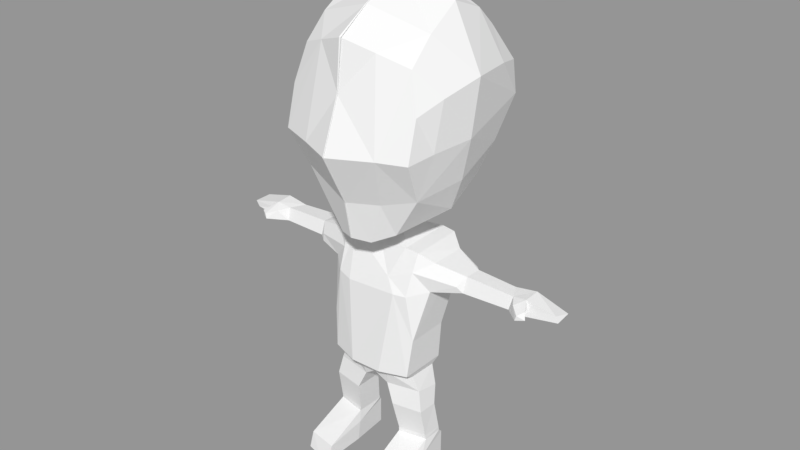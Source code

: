 # Source: Character_1_NoMirror.blend  (saved by Blender 2.79.0; exported with 4.5.12 LTS)
import bpy
from mathutils import Matrix  # noqa: F401  (used for matrix-valued properties, if any)

bpy.ops.wm.read_factory_settings(use_empty=True)
scene = bpy.context.scene
scene.name = 'Scene'

# ---- collections
col_collection_1 = bpy.data.collections.new('Collection 1'); scene.collection.children.link(col_collection_1)

# ---- materials (node trees are filled in below, after node groups)
mat_material = bpy.data.materials.new('Material')
mat_material.alpha_threshold = 0.0
mat_material.use_transparent_shadow = False
mat_material.roughness = 0.5
mat_material.line_color = (0.0, 0.0, 0.0, 1.0)

# ---- material node trees

# ---- meshes
me_cube = bpy.data.meshes.new('Cube')
me_cube.from_pydata([(0.4643, 0.1168, 0.8354), (0.2736, -0.08004, 2.271), (0.2748, 0.4391, 2.283), (0.7825, 0.2674, 2.118), (0.8243, 0.06474, 2.119), (0.1247, -0.1664, 0.8528), (0.1279, 0.1504, 0.8252), (0.5021, 0.05666, 0.6689), (0.5015, -0.1414, 0.6737), (0.5178, -0.07917, 0.3457), (0.5057, 0.1662, 0.2914), (0.5243, -0.5004, 0.1702), (0.2457, -0.5432, 0.1596), (0.2703, 0.1997, 0.2942), (0.5058, 0.1647, 0.02852), (0.5289, -0.5444, 0.01768), (0.2709, 0.1997, 0.02784), (0.4201, 0.2136, 1.08), (0.1697, 0.304, 1.066), (0.4193, -0.2412, 1.078), (0.1493, -0.3189, 1.065), (0.453, 0.2044, 1.454), (0.2005, 0.2957, 1.447), (0.4529, -0.2022, 1.446), (0.7737, 0.2609, 1.945), (0.3943, 0.1569, 1.008), (0.5365, 0.3007, 1.924), (0.5506, 0.3236, 2.193), (0.5365, -0.0747, 1.924), (0.5438, -0.01834, 2.188), (0.4603, -0.1157, 0.8737), (0.2455, 0.1484, 0.3402), (0.5534, -0.1863, 0.218), (0.2236, -0.1605, 0.2356), (0.5541, -0.1831, 0.05044), (0.2303, -0.1815, 0.0393), (0.5344, 0.08866, 1.897), (0.3963, -0.1325, 1.017), (0.7737, 0.1118, 1.933), (0.1365, 0.04982, 2.334), (0.1352, 0.303, 2.341), (0.823, 0.2312, 1.994), (0.8166, 0.01545, 1.979), (1.697, 0.2035, 1.994), (1.738, 0.05985, 2.026), (1.709, 0.06919, 2.077), (1.289, 0.07676, 2.1), (0.8275, 0.2265, 2.119), (0.2083, 0.09263, 0.6689), (0.2075, -0.1902, 0.6699), (0.2394, -0.134, 0.3447), (0.2516, -0.5935, 0.01272), (0.2608, -0.2453, 1.876), (0.2715, 0.4068, 1.832), (0.3802, -0.2158, 1.876), (0.1563, -0.2034, 0.9978), (0.1602, 0.2419, 0.9983), (0.4097, 0.1805, 0.01804), (0.4072, -0.07659, 2.259), (1.274, 0.03499, 1.987), (1.427, 0.2208, 2.134), (1.488, -0.04928, 2.087), (1.508, -0.07107, 2.023), (1.43, -0.1072, 2.011), (1.427, 0.06069, 2.127), (1.413, 0.03376, 1.98), (0.5186, 0.1065, 0.3813), (0.5115, -0.08781, 0.3894), (0.5189, 0.1125, 0.342), (0.2394, -0.1336, 0.3854), (0.2315, 0.1363, 0.3831), (0.5231, 0.357, 2.067), (0.1759, 0.4434, 2.051), (0.3957, -0.1448, 2.092), (0.1683, -0.1993, 2.006), (0.7713, 0.2867, 2.032), (0.7713, -0.01201, 2.033), (1.735, 0.2156, 2.044), (1.218, 0.218, 2.101), (1.445, 0.05171, 2.055), (1.319, 0.2159, 1.99), (0.3986, 0.4402, 2.265), (1.444, -0.1052, 2.059), (1.464, -0.01374, 2.053), (1.353, -0.02305, 2.087), (-0.004884, -0.0777, 2.381), (-0.004647, 1.121, 3.485), (0.7853, 0.1139, 3.353), (-0.004884, -0.7816, 3.266), (-0.004381, 0.1898, 4.593), (0.7039, -0.2611, 3.318), (0.2157, -0.04627, 2.443), (0.29, -0.4307, 2.809), (-0.005896, 0.8703, 4.301), (0.5452, 0.1903, 2.628), (0.5393, 0.1903, 4.422), (0.6524, -0.5175, 3.282), (-0.004884, -0.4724, 2.432), (-0.01189, -0.5469, 4.198), (0.3217, 0.9847, 3.844), (0.2729, -0.4497, 4.101), (0.1612, -0.4027, 2.413), (0.3493, -0.3007, 2.502), (0.5507, -0.3525, 4.004), (0.5509, 0.6764, 4.129), (-0.004647, 1.078, 3.892), (0.8312, 0.1521, 3.879), (-0.004884, -0.5968, 3.75), (-0.0104, 0.7069, 2.631), (0.6481, 0.8736, 3.795), (0.6479, -0.4174, 3.652), (0.2702, 0.1837, 2.473), (-0.004647, 0.8981, 2.977), (0.6728, 0.1589, 2.943), (-0.004884, -0.5394, 2.787), (0.3927, -0.6181, 3.283), (0.3321, 1.031, 3.485), (0.5865, -0.3213, 2.887), (-0.004884, -0.2376, 4.395), (0.7396, -0.1919, 3.766), (0.5441, -0.118, 4.225), (0.6602, 0.9089, 3.488), (-0.004884, 0.4091, 2.488), (-0.004884, 0.6153, 4.474), (0.2642, 0.3776, 2.528), (0.5301, 0.5796, 2.829), (0.5416, 0.5074, 4.299), (0.7396, 0.5975, 3.854), (0.6194, 0.6829, 3.112), (-0.4647, 0.1178, 0.8353), (-0.4632, -0.1178, 0.8656), (0.0, 0.2333, 0.9121), (-0.0006081, -0.1955, 0.9427), (0.0, 0.4378, 2.233), (0.0, -0.08004, 2.221), (-0.5013, 0.05708, 0.6686), (-0.5178, -0.07844, 0.3457), (-0.5056, 0.1662, 0.2914), (-0.5243, -0.5004, 0.1702), (-0.2457, -0.5432, 0.1596), (-0.2703, 0.1997, 0.2942), (-0.5058, 0.1647, 0.02852), (-0.5289, -0.5444, 0.01768), (-0.2464, -0.592, 0.017), (-0.4195, 0.2117, 1.079), (-0.4195, -0.2382, 1.077), (-0.4532, 0.2042, 1.453), (-0.2035, 0.2955, 1.449), (-0.4529, -0.2022, 1.446), (-0.7737, 0.2609, 1.945), (-0.7737, -0.0135, 1.959), (-0.2339, -0.2536, 1.853), (-0.1482, -0.2089, 1.007), (-0.3943, 0.1569, 1.008), (-0.5365, 0.3007, 1.924), (-0.5438, 0.3313, 2.188), (-0.5365, -0.0747, 1.924), (-0.5438, -0.01834, 2.188), (-0.129, 0.1516, 0.8247), (-0.2971, -0.09014, 2.263), (-0.8215, 0.2376, 2.118), (-0.5027, -0.1424, 0.6795), (-0.5534, -0.1863, 0.218), (-0.2236, -0.1605, 0.2356), (-0.5541, -0.1831, 0.05044), (-0.2303, -0.1815, 0.0393), (-0.5344, 0.08866, 1.897), (-0.3959, -0.1331, 1.015), (-0.7737, 0.1118, 1.933), (-0.1365, 0.04982, 2.334), (-0.1342, 0.3031, 2.341), (0.0, 0.3041, 2.333), (0.0, 0.04982, 2.327), (-0.8244, 0.06525, 2.118), (-0.8228, 0.2322, 1.992), (-1.715, 0.2138, 2.063), (-1.742, 0.2121, 2.024), (-1.697, 0.05797, 1.996), (-0.8246, 0.02153, 1.989), (-1.291, 0.07573, 2.102), (-1.219, 0.219, 2.102), (-1.43, 0.2211, 2.135), (-0.4023, -0.08074, 2.257), (-0.1292, -0.1681, 0.8484), (-0.2085, -0.1892, 0.6684), (-0.2403, -0.1343, 0.3445), (-0.2736, 0.2011, 0.02359), (-0.3878, -0.5737, 0.008315), (-0.1629, -0.3151, 1.057), (-0.1729, 0.3041, 1.065), (-0.2765, 0.4159, 1.875), (-0.3802, -0.2158, 1.876), (-0.1807, 0.2418, 0.9983), (-0.4142, 0.175, 2.255), (-1.275, 0.0352, 1.987), (-1.494, -0.0694, 2.007), (-1.43, -0.1072, 2.011), (-1.423, 0.06113, 2.128), (-1.414, 0.03131, 1.981), (-0.5117, -0.08733, 0.3892), (-0.2391, 0.1494, 0.3389), (-0.5189, 0.1126, 0.342), (-0.236, -0.1341, 0.385), (-0.5186, 0.1078, 0.3815), (-0.2352, 0.1355, 0.3824), (-0.2074, 0.09265, 0.6682), (-0.5231, 0.357, 2.067), (-0.2907, 0.4431, 2.277), (-0.3848, -0.1451, 2.087), (-0.7713, 0.2867, 2.032), (-0.7713, -0.01201, 2.033), (-1.736, 0.05979, 2.048), (-1.445, 0.05171, 2.055), (-1.333, 0.2165, 1.989), (-0.4098, 0.4329, 2.262), (-1.509, -0.06408, 2.063), (-1.444, -0.1054, 2.058), (-1.464, -0.01374, 2.053), (-1.356, -0.02582, 2.088), (0.004884, -0.0777, 2.381), (0.004647, 1.121, 3.485), (-0.7853, 0.1139, 3.353), (0.004884, -0.7816, 3.266), (0.004381, 0.1898, 4.593), (-0.6489, -0.5181, 3.277), (-0.2157, -0.04627, 2.443), (-0.2638, 0.6201, 2.717), (-0.5866, -0.3287, 2.888), (0.004647, 0.718, 2.623), (0.007981, 0.8593, 4.305), (-0.6689, 0.9061, 3.485), (-0.5452, 0.1903, 2.628), (-0.5393, 0.1903, 4.422), (0.004884, -0.4724, 2.432), (0.01189, -0.5469, 4.198), (-0.3217, 0.9847, 3.844), (-0.3085, -0.4359, 4.091), (-0.1612, -0.4027, 2.413), (-0.3495, -0.3038, 2.504), (-0.5507, -0.3525, 4.004), (-0.5509, 0.6764, 4.129), (0.004647, 1.078, 3.892), (-0.8312, 0.1521, 3.879), (0.004884, -0.5968, 3.75), (-0.6481, 0.8736, 3.795), (-0.6479, -0.4174, 3.652), (-0.2702, 0.1837, 2.473), (0.004647, 0.8981, 2.977), (-0.6728, 0.1589, 2.943), (0.004884, -0.5394, 2.787), (-0.3237, -0.6425, 3.274), (-0.3321, 1.031, 3.485), (0.004884, -0.2376, 4.395), (-0.7396, -0.1919, 3.766), (-0.5484, -0.1335, 4.216), (-0.712, 0.5947, 3.436), (0.004884, 0.4091, 2.488), (0.004884, 0.6153, 4.474), (-0.2642, 0.3776, 2.528), (-0.5302, 0.577, 2.827), (-0.538, 0.4865, 4.318), (-0.7396, 0.5975, 3.854), (-0.6208, 0.689, 3.118)], [], [(7, 30, 8), (6, 56, 0), (49, 30, 5), (10, 31, 68), (55, 19, 20), (37, 17, 19), (36, 21, 26), (10, 68, 32), (111, 40, 124), (44, 77, 45), (77, 80, 60), (44, 65, 43), (46, 47, 4), (78, 41, 47), (65, 59, 80), (60, 46, 64), (17, 25, 56), (30, 37, 55), (52, 19, 23), (60, 78, 46), (81, 27, 71), (2, 81, 72), (89, 118, 120), (123, 89, 126), (129, 205, 135), (140, 200, 163), (141, 137, 186), (144, 167, 145), (151, 188, 52), (144, 153, 167), (201, 137, 162), (132, 158, 131), (159, 169, 170), (129, 135, 161), (175, 176, 211), (160, 180, 173), (213, 174, 194), (181, 180, 213), (197, 180, 181), (191, 148, 145), (144, 146, 189), (145, 167, 188), (129, 153, 192), (184, 202, 204), (203, 135, 204), (176, 177, 211), (252, 223, 254), (260, 229, 240), (223, 257, 260), (1, 58, 2), (12, 51, 11), (31, 13, 33), (51, 35, 57), (14, 57, 10), (55, 20, 152), (22, 53, 21), (52, 20, 19), (53, 72, 81), (55, 132, 5), (55, 5, 30), (56, 18, 17), (3, 27, 47), (17, 37, 25), (57, 35, 16), (58, 81, 2), (7, 0, 30), (64, 45, 60), (76, 42, 4), (45, 77, 60), (80, 43, 65), (46, 78, 47), (60, 80, 78), (23, 54, 52), (53, 26, 21), (55, 37, 19), (50, 11, 9), (58, 29, 27), (48, 6, 0), (49, 8, 30), (25, 0, 56), (79, 64, 83), (46, 59, 84), (66, 68, 31), (66, 31, 70), (83, 62, 65), (1, 74, 73, 58), (28, 73, 54), (42, 46, 4), (41, 24, 75), (52, 74, 151), (133, 2, 72), (120, 95, 89), (128, 125, 108), (115, 107, 88), (108, 125, 124), (91, 102, 101), (122, 108, 124), (121, 109, 127), (105, 93, 99), (95, 126, 89), (192, 158, 129), (130, 129, 161), (168, 150, 178), (208, 159, 182), (192, 131, 158), (159, 193, 182), (183, 158, 132), (137, 201, 200), (152, 20, 188), (188, 167, 152), (189, 146, 147), (183, 152, 167), (167, 129, 130), (132, 152, 183), (167, 153, 129), (166, 154, 146), (186, 165, 187), (246, 258, 170), (170, 207, 159), (160, 209, 174), (178, 150, 210), (174, 178, 194), (179, 173, 180), (155, 193, 214), (198, 213, 194), (179, 180, 197), (167, 130, 183), (191, 156, 148), (146, 154, 190), (187, 142, 164), (138, 185, 136), (129, 158, 205), (208, 182, 157), (217, 215, 197), (197, 218, 179), (135, 205, 204), (205, 184, 204), (200, 203, 204), (155, 214, 206), (211, 212, 197), (209, 149, 174), (178, 210, 173), (74, 159, 151), (232, 254, 223), (226, 259, 262), (227, 238, 237), (236, 239, 245), (259, 226, 258), (224, 245, 253), (257, 229, 260), (232, 223, 260), (39, 172, 134, 1), (56, 6, 131), (74, 1, 134), (48, 49, 5, 6), (7, 48, 0), (32, 68, 9, 11), (16, 35, 33, 13), (50, 12, 11), (34, 32, 11, 15), (22, 21, 17, 18), (23, 19, 17, 21), (23, 21, 36, 28), (26, 71, 75, 24), (55, 152, 132), (29, 73, 76, 4), (36, 38, 42, 28), (36, 26, 24, 38), (27, 29, 4, 47), (30, 0, 25, 37), (14, 10, 32, 34), (35, 51, 12, 33), (33, 12, 50, 31), (132, 131, 6, 5), (39, 1, 2, 40), (41, 42, 38, 24), (40, 171, 122, 124), (40, 2, 133, 171), (75, 3, 47, 41), (42, 41, 80, 59), (79, 65, 44), (82, 61, 64, 84), (53, 81, 71, 26), (27, 81, 58), (14, 34, 57), (23, 28, 54), (13, 10, 57, 16), (57, 34, 15, 51), (63, 82, 84, 59), (31, 10, 13), (11, 51, 15), (73, 29, 58), (82, 63, 62), (61, 62, 83, 64), (63, 59, 65, 62), (70, 48, 7, 66), (64, 46, 84), (69, 67, 8, 49), (67, 66, 7, 8), (69, 49, 48, 70), (9, 68, 66, 67), (50, 69, 70, 31), (50, 9, 67, 69), (45, 64, 79, 44), (79, 83, 65), (82, 62, 61), (41, 78, 80), (42, 59, 46), (28, 42, 76, 73), (80, 77, 43), (43, 77, 44), (71, 27, 3, 75), (74, 52, 54, 73), (101, 92, 114, 97), (100, 98, 107, 115), (119, 90, 87, 106), (115, 88, 114, 92), (112, 86, 116, 128), (104, 109, 99, 93), (104, 126, 127, 109), (103, 110, 119, 120), (102, 117, 92, 101), (103, 100, 115, 110), (99, 116, 86, 105), (117, 113, 87, 90), (101, 97, 85, 91), (126, 104, 93), (110, 96, 90, 119), (100, 103, 120), (112, 128, 108), (96, 110, 115), (109, 121, 116, 99), (120, 119, 106, 95), (123, 126, 93), (117, 96, 115, 92), (100, 120, 118, 98), (90, 96, 117), (116, 121, 128), (102, 91, 111, 94), (94, 113, 117, 102), (128, 121, 87, 113), (106, 87, 121, 127), (94, 111, 124, 125), (126, 95, 106, 127), (125, 128, 113, 94), (39, 40, 111, 91), (85, 172, 39, 91), (169, 159, 134, 172), (192, 56, 131), (159, 74, 134), (136, 201, 162, 138), (139, 138, 187, 143), (186, 140, 163, 165), (138, 139, 185), (165, 143, 187), (138, 162, 164, 142), (147, 22, 18, 189), (147, 190, 53, 22), (147, 146, 190), (148, 146, 144, 145), (20, 52, 188), (190, 207, 72, 53), (191, 145, 188, 151), (214, 207, 190), (166, 146, 148, 156), (56, 192, 189, 18), (154, 149, 209, 206), (157, 173, 210, 208), (150, 168, 166, 156), (193, 155, 160), (166, 168, 149, 154), (193, 160, 173, 157), (162, 137, 141, 164), (165, 163, 139, 143), (163, 200, 185, 139), (205, 158, 183, 184), (207, 214, 193, 159), (174, 149, 168, 178), (256, 171, 170, 258), (133, 207, 170, 171), (197, 181, 175, 211), (175, 181, 213, 176), (213, 198, 177, 176), (177, 198, 212, 211), (216, 218, 197, 215), (174, 180, 160), (187, 164, 141, 186), (144, 189, 192, 153), (190, 154, 206, 214), (183, 130, 161, 184), (186, 137, 140), (140, 137, 200), (142, 187, 138), (195, 196, 216, 215), (157, 182, 193), (196, 194, 218, 216), (198, 194, 196, 195), (202, 184, 161, 199), (212, 217, 197), (179, 218, 194), (199, 161, 135, 203), (136, 199, 203, 201), (203, 200, 201), (204, 202, 185, 200), (185, 202, 199, 136), (217, 198, 195, 215), (198, 217, 212), (178, 173, 179, 194), (156, 191, 208), (213, 180, 174), (210, 150, 156, 208), (206, 209, 160, 155), (159, 208, 191, 151), (133, 72, 207), (237, 233, 249, 227), (253, 242, 221, 224), (243, 234, 236), (249, 222, 250, 227), (251, 220, 247, 226), (240, 229, 235, 244), (240, 244, 261, 260), (239, 254, 253, 245), (235, 241, 220, 251), (250, 222, 243, 236), (227, 224, 221, 248), (225, 237, 238), (237, 225, 219, 233), (226, 228, 256, 258), (224, 250, 236, 245), (254, 239, 236), (247, 228, 226), (244, 230, 255, 261), (244, 235, 251, 230), (254, 232, 242, 253), (262, 230, 251, 226), (241, 235, 229), (250, 224, 227), (255, 230, 262), (236, 234, 252, 254), (238, 231, 246, 225), (227, 248, 231, 238), (262, 248, 221, 255), (255, 221, 242, 261), (258, 246, 231, 259), (260, 261, 242, 232), (259, 231, 248, 262), (246, 170, 169, 225), (219, 225, 169, 172)])
me_cube.materials.append(mat_material)
me_cube.use_remesh_preserve_volume = False
me_cube.use_remesh_preserve_attributes = False
me_cube.use_mirror_vertex_groups = False
me_cube.update()

# ---- objects
ob_cube = bpy.data.objects.new('Cube', me_cube)

# ---- transforms, parenting, visibility, modifiers, constraints
ob_cube.location = (0.0, 4.649, 0.0)
ob_cube.lock_rotations_4d = False
ob_cube.empty_display_type = 'ARROWS'
ob_cube.lineart.crease_threshold = 0.0

# ---- collection membership
col_collection_1.objects.link(ob_cube)

# ---- scene / render settings (as saved in the file)
scene.frame_start = 1; scene.frame_end = 250; scene.frame_set(1)
scene.render.engine = 'BLENDER_EEVEE_NEXT'
scene.render.resolution_percentage = 50
scene.render.dither_intensity = 0.0
scene.cycles.use_denoising = False
scene.cycles.samples = 128
scene.cycles.sampling_pattern = 'TABULATED_SOBOL'
scene.cycles.use_adaptive_sampling = False
scene.cycles.use_light_tree = False
scene.cycles.blur_glossy = 0.0
scene.cycles.sample_clamp_indirect = 0.0
scene.view_settings.view_transform = 'Standard'
bpy.context.view_layer.update()

# ---- added for rendering (the .blend has no active camera and no usable light): camera, sun + grey world if the file has none
cam_auto = bpy.data.cameras.new('AutoCamera')
cam_auto.lens = 50.0
cam_auto.sensor_width = 36.0
cam_auto.clip_end = 1000.0
ob_auto_camera = bpy.data.objects.new('AutoCamera', cam_auto)
scene.collection.objects.link(ob_auto_camera)
ob_auto_camera.location = (5.60734, -1.91277, 6.78816)
ob_auto_camera.rotation_euler = (1.09748, -7.21219e-08, 0.694738)
scene.camera = ob_auto_camera
light_auto_sun = bpy.data.lights.new('AutoSun', 'SUN')
light_auto_sun.energy = 3.0
light_auto_sun.angle = 0.0523599
ob_auto_sun = bpy.data.objects.new('AutoSun', light_auto_sun)
scene.collection.objects.link(ob_auto_sun)
ob_auto_sun.rotation_euler = (0.872665, 0.174533, 0.523599)
if scene.world is None:
    world_auto = bpy.data.worlds.new('AutoWorld')
    world_auto.color = (0.3, 0.3, 0.3)
    scene.world = world_auto
bpy.context.view_layer.update()
